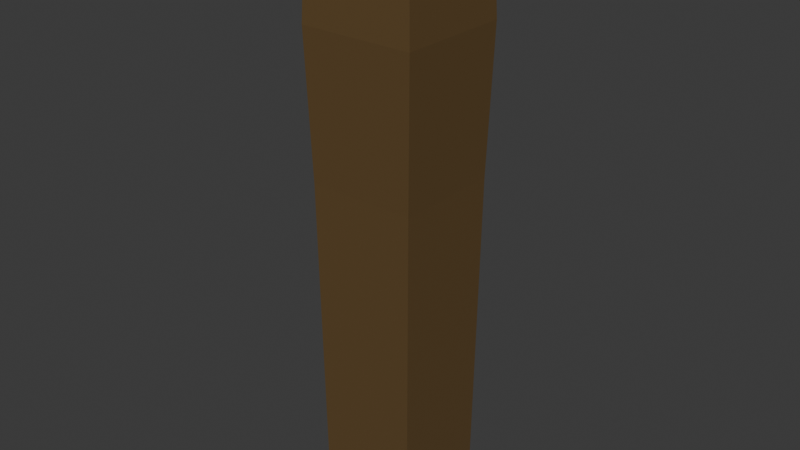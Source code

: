 # Source: fence-pole.blend  (saved by Blender 4.0.36; exported with 4.5.12 LTS)
import bpy
from mathutils import Matrix  # noqa: F401  (used for matrix-valued properties, if any)

bpy.ops.wm.read_factory_settings(use_empty=True)
scene = bpy.context.scene
scene.name = 'Scene'

# ---- collections
col_collection = bpy.data.collections.new('Collection'); scene.collection.children.link(col_collection)

# ---- materials (node trees are filled in below, after node groups)
mat_material = bpy.data.materials.new('Material')
mat_material.alpha_threshold = 0.0
mat_material.use_transparent_shadow = False
mat_material.roughness = 0.5
mat_material.line_color = (0.0, 0.0, 0.0, 1.0)

# ---- material node trees
mat_material.use_nodes = True; mat_material.node_tree.nodes.clear()
_N = mat_material.node_tree.nodes; _L = mat_material.node_tree.links
n0 = _N.new('ShaderNodeOutputMaterial'); n0.name = 'Material Output'; n0.location = (300, 300)
n1 = _N.new('ShaderNodeBsdfPrincipled'); n1.name = 'Principled BSDF'; n1.location = (10, 300)
n1.inputs[0].default_value = (0.1254, 0.07551, 0.02846, 1.0)
n1.inputs[3].default_value = 1.45
_L.new(n1.outputs[0], n0.inputs[0])
n0.is_active_output = True

# ---- world
world_world = bpy.data.worlds.new('World'); scene.world = world_world
world_world.use_nodes = True; world_world.node_tree.nodes.clear()
_N = world_world.node_tree.nodes; _L = world_world.node_tree.links
n0 = _N.new('ShaderNodeOutputWorld'); n0.name = 'World Output'; n0.location = (300, 300)
n1 = _N.new('ShaderNodeBackground'); n1.name = 'Background'; n1.location = (10, 300)
n1.inputs[0].default_value = (0.05088, 0.05088, 0.05088, 1.0)
_L.new(n1.outputs[0], n0.inputs[0])
n0.is_active_output = True
world_world.color = (0.05088, 0.05088, 0.05088)
world_world.use_sun_shadow = False
world_world.sun_shadow_jitter_overblur = 0.0

# ---- meshes
me_cube = bpy.data.meshes.new('Cube')
me_cube.from_pydata([(0.2028, 0.2028, 2.263), (0.1913, 0.1913, -0.02114), (0.2028, -0.2028, 2.263), (0.1913, -0.1913, -0.02114), (-0.2028, 0.2028, 2.263), (-0.1913, 0.1913, -0.02114), (-0.2028, -0.2028, 2.263), (-0.1913, -0.1913, -0.02114), (0.2191, 0.2191, 1.843), (0.2047, 0.2047, 1.29), (-0.2047, -0.2047, 1.29), (-0.2191, -0.2191, 1.843), (0.2191, -0.2191, 1.843), (0.2047, -0.2047, 1.29), (-0.2191, 0.2191, 1.843), (-0.2047, 0.2047, 1.29), (0.1989, 0.1989, 0.7231), (0.1989, -0.1989, 0.7231), (-0.1989, 0.1989, 0.7231), (-0.1989, -0.1989, 0.7231)], [], [(0, 4, 6, 2), (12, 2, 6, 11), (11, 6, 4, 14), (5, 1, 3, 7), (8, 0, 2, 12), (14, 4, 0, 8), (18, 15, 9, 16), (15, 14, 8, 9), (16, 9, 13, 17), (9, 8, 12, 13), (19, 10, 15, 18), (10, 11, 14, 15), (17, 13, 10, 19), (13, 12, 11, 10), (3, 17, 19, 7), (7, 19, 18, 5), (1, 16, 17, 3), (5, 18, 16, 1)])
_uv = me_cube.uv_layers.new(name='UVMap')
_uv.uv.foreach_set('vector', [0.625, 0.5, 0.875, 0.5, 0.875, 0.75, 0.625, 0.75, 0.599, 0.75, 0.625, 0.75, 0.625, 1.0, 0.599, 1.0, 0.599, 0.0, 0.625, 0.0, 0.625, 0.25, 0.599, 0.25, 0.125, 0.5, 0.375, 0.5, 0.375, 0.75, 0.125, 0.75, 0.599, 0.5, 0.625, 0.5, 0.625, 0.75, 0.599, 0.75, 0.599, 0.25, 0.625, 0.25, 0.625, 0.5, 0.599, 0.5, 0.4548, 0.25, 0.5156, 0.25, 0.5156, 0.5, 0.4548, 0.5, 0.5156, 0.25, 0.599, 0.25, 0.599, 0.5, 0.5156, 0.5, 0.4548, 0.5, 0.5156, 0.5, 0.5156, 0.75, 0.4548, 0.75, 0.5156, 0.5, 0.599, 0.5, 0.599, 0.75, 0.5156, 0.75, 0.4548, 0.0, 0.5156, 0.0, 0.5156, 0.25, 0.4548, 0.25, 0.5156, 0.0, 0.599, 0.0, 0.599, 0.25, 0.5156, 0.25, 0.4548, 0.75, 0.5156, 0.75, 0.5156, 1.0, 0.4548, 1.0, 0.5156, 0.75, 0.599, 0.75, 0.599, 1.0, 0.5156, 1.0, 0.375, 0.75, 0.4548, 0.75, 0.4548, 1.0, 0.375, 1.0, 0.375, 0.0, 0.4548, 0.0, 0.4548, 0.25, 0.375, 0.25, 0.375, 0.5, 0.4548, 0.5, 0.4548, 0.75, 0.375, 0.75, 0.375, 0.25, 0.4548, 0.25, 0.4548, 0.5, 0.375, 0.5])
me_cube.materials.append(mat_material)
me_cube.use_mirror_vertex_groups = False
me_cube.update()

# ---- objects
ob_cube = bpy.data.objects.new('Cube', me_cube)

# ---- transforms, parenting, visibility, modifiers, constraints
ob_cube.location = (0.0, 0.0, 0.0)
ob_cube.lock_rotations_4d = False
ob_cube.empty_display_type = 'ARROWS'
ob_cube.lineart.crease_threshold = 0.0

# ---- collection membership
col_collection.objects.link(ob_cube)

# ---- scene / render settings (as saved in the file)
scene.frame_start = 1; scene.frame_end = 250; scene.frame_set(1)
scene.render.engine = 'BLENDER_EEVEE_NEXT'
scene.cycles.sampling_pattern = 'TABULATED_SOBOL'
bpy.context.view_layer.update()

# ---- added for rendering (the .blend has no active camera and no usable light): camera, sun
cam_auto = bpy.data.cameras.new('AutoCamera')
cam_auto.lens = 50.0
cam_auto.sensor_width = 36.0
cam_auto.clip_end = 1000.0
ob_auto_camera = bpy.data.objects.new('AutoCamera', cam_auto)
scene.collection.objects.link(ob_auto_camera)
ob_auto_camera.location = (2.18983, -2.6278, 2.87283)
ob_auto_camera.rotation_euler = (1.09748, -7.21219e-08, 0.694738)
scene.camera = ob_auto_camera
light_auto_sun = bpy.data.lights.new('AutoSun', 'SUN')
light_auto_sun.energy = 3.0
light_auto_sun.angle = 0.0523599
ob_auto_sun = bpy.data.objects.new('AutoSun', light_auto_sun)
scene.collection.objects.link(ob_auto_sun)
ob_auto_sun.rotation_euler = (0.872665, 0.174533, 0.523599)
bpy.context.view_layer.update()
